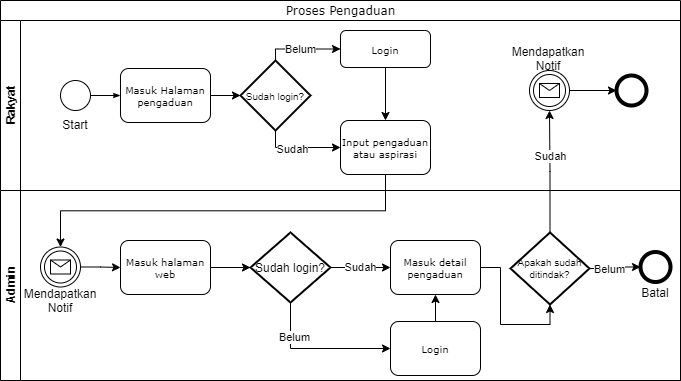

The diagram above was exported from draw.io. Its source (the exported page's mxGraphModel, read from the mxfile embedded in the PNG):
<mxGraphModel dx="665" dy="370" grid="1" gridSize="10" guides="1" tooltips="1" connect="1" arrows="1" fold="1" page="1" pageScale="1" pageWidth="850" pageHeight="1100" math="0" shadow="0">
  <root>
    <mxCell id="vja_B9OXZSMIzJTq1W9G-0" />
    <mxCell id="vja_B9OXZSMIzJTq1W9G-1" parent="vja_B9OXZSMIzJTq1W9G-0" />
    <mxCell id="VkpYyeCyhTCE7-YK4YMT-0" value="&lt;span style=&quot;font-weight: normal&quot;&gt;&lt;font style=&quot;font-size: 12px&quot;&gt;Proses Pengaduan&lt;/font&gt;&lt;/span&gt;" style="swimlane;html=1;childLayout=stackLayout;horizontal=1;startSize=20;horizontalStack=0;rounded=0;shadow=0;labelBackgroundColor=none;strokeWidth=1;fontFamily=Verdana;fontSize=8;align=center;" parent="vja_B9OXZSMIzJTq1W9G-1" vertex="1">
      <mxGeometry x="70" y="120" width="680" height="380" as="geometry" />
    </mxCell>
    <mxCell id="VkpYyeCyhTCE7-YK4YMT-1" value="Rakyat" style="swimlane;html=1;startSize=20;horizontal=0;strokeWidth=1;" parent="VkpYyeCyhTCE7-YK4YMT-0" vertex="1">
      <mxGeometry y="20" width="680" height="170" as="geometry" />
    </mxCell>
    <mxCell id="L7BfPtPzRAhZpsUNgNPN-19" style="edgeStyle=orthogonalEdgeStyle;rounded=0;orthogonalLoop=1;jettySize=auto;html=1;exitX=1;exitY=0.5;exitDx=0;exitDy=0;entryX=0;entryY=0.5;entryDx=0;entryDy=0;" parent="VkpYyeCyhTCE7-YK4YMT-1" source="L7BfPtPzRAhZpsUNgNPN-13" target="L7BfPtPzRAhZpsUNgNPN-0" edge="1">
      <mxGeometry relative="1" as="geometry" />
    </mxCell>
    <mxCell id="L7BfPtPzRAhZpsUNgNPN-13" value="" style="ellipse;shape=doubleEllipse;whiteSpace=wrap;html=1;aspect=fixed;strokeWidth=1;" parent="VkpYyeCyhTCE7-YK4YMT-1" vertex="1">
      <mxGeometry x="529" y="50" width="40" height="40" as="geometry" />
    </mxCell>
    <mxCell id="VkpYyeCyhTCE7-YK4YMT-2" style="edgeStyle=orthogonalEdgeStyle;rounded=0;html=1;labelBackgroundColor=none;startArrow=none;startFill=0;startSize=5;endArrow=classicThin;endFill=1;endSize=5;jettySize=auto;orthogonalLoop=1;strokeWidth=1;fontFamily=Verdana;fontSize=8" parent="VkpYyeCyhTCE7-YK4YMT-1" source="VkpYyeCyhTCE7-YK4YMT-3" target="VkpYyeCyhTCE7-YK4YMT-4" edge="1">
      <mxGeometry relative="1" as="geometry" />
    </mxCell>
    <mxCell id="VkpYyeCyhTCE7-YK4YMT-3" value="" style="ellipse;whiteSpace=wrap;html=1;rounded=0;shadow=0;labelBackgroundColor=none;strokeWidth=1;fontFamily=Verdana;fontSize=8;align=center;" parent="VkpYyeCyhTCE7-YK4YMT-1" vertex="1">
      <mxGeometry x="60" y="60" width="30" height="30" as="geometry" />
    </mxCell>
    <mxCell id="LrUjlmc-6Hs4K1886DSV-2" value="" style="edgeStyle=orthogonalEdgeStyle;rounded=0;orthogonalLoop=1;jettySize=auto;html=1;entryX=0;entryY=0.5;entryDx=0;entryDy=0;entryPerimeter=0;" parent="VkpYyeCyhTCE7-YK4YMT-1" source="VkpYyeCyhTCE7-YK4YMT-4" target="LrUjlmc-6Hs4K1886DSV-5" edge="1">
      <mxGeometry relative="1" as="geometry">
        <mxPoint x="265" y="82.5" as="targetPoint" />
      </mxGeometry>
    </mxCell>
    <mxCell id="VkpYyeCyhTCE7-YK4YMT-4" value="&lt;font style=&quot;font-size: 10px;&quot;&gt;Masuk Halaman pengaduan&lt;/font&gt;" style="rounded=1;whiteSpace=wrap;html=1;shadow=0;labelBackgroundColor=none;strokeWidth=1;fontFamily=Verdana;fontSize=10;align=center;" parent="VkpYyeCyhTCE7-YK4YMT-1" vertex="1">
      <mxGeometry x="120" y="47.99999999999997" width="90" height="54" as="geometry" />
    </mxCell>
    <mxCell id="WfjoSBlkARoA4yB1d8O_-4" style="edgeStyle=orthogonalEdgeStyle;rounded=0;orthogonalLoop=1;jettySize=auto;html=1;exitX=0.5;exitY=1;exitDx=0;exitDy=0;entryX=0.5;entryY=0;entryDx=0;entryDy=0;" parent="VkpYyeCyhTCE7-YK4YMT-1" source="VkpYyeCyhTCE7-YK4YMT-9" target="WfjoSBlkARoA4yB1d8O_-0" edge="1">
      <mxGeometry relative="1" as="geometry" />
    </mxCell>
    <mxCell id="VkpYyeCyhTCE7-YK4YMT-9" value="Login" style="rounded=1;whiteSpace=wrap;html=1;shadow=0;labelBackgroundColor=none;strokeWidth=1;fontFamily=Verdana;fontSize=10;align=center;" parent="VkpYyeCyhTCE7-YK4YMT-1" vertex="1">
      <mxGeometry x="340" y="9.999999999999972" width="90" height="37" as="geometry" />
    </mxCell>
    <mxCell id="LrUjlmc-6Hs4K1886DSV-0" value="Start" style="text;html=1;strokeColor=none;fillColor=none;align=center;verticalAlign=middle;whiteSpace=wrap;rounded=0;" parent="VkpYyeCyhTCE7-YK4YMT-1" vertex="1">
      <mxGeometry x="55" y="93.5" width="40" height="20" as="geometry" />
    </mxCell>
    <mxCell id="WfjoSBlkARoA4yB1d8O_-2" style="edgeStyle=orthogonalEdgeStyle;rounded=0;orthogonalLoop=1;jettySize=auto;html=1;exitX=0.5;exitY=0;exitDx=0;exitDy=0;exitPerimeter=0;entryX=0;entryY=0.5;entryDx=0;entryDy=0;" parent="VkpYyeCyhTCE7-YK4YMT-1" source="LrUjlmc-6Hs4K1886DSV-5" target="VkpYyeCyhTCE7-YK4YMT-9" edge="1">
      <mxGeometry relative="1" as="geometry">
        <Array as="points">
          <mxPoint x="275" y="29" />
        </Array>
      </mxGeometry>
    </mxCell>
    <mxCell id="WfjoSBlkARoA4yB1d8O_-5" value="Belum" style="edgeLabel;html=1;align=center;verticalAlign=middle;resizable=0;points=[];" parent="WfjoSBlkARoA4yB1d8O_-2" vertex="1" connectable="0">
      <mxGeometry x="0.3753" y="-3" relative="1" as="geometry">
        <mxPoint x="-17" y="-3" as="offset" />
      </mxGeometry>
    </mxCell>
    <mxCell id="WfjoSBlkARoA4yB1d8O_-3" style="edgeStyle=orthogonalEdgeStyle;rounded=0;orthogonalLoop=1;jettySize=auto;html=1;exitX=0.5;exitY=1;exitDx=0;exitDy=0;exitPerimeter=0;entryX=0;entryY=0.5;entryDx=0;entryDy=0;" parent="VkpYyeCyhTCE7-YK4YMT-1" source="LrUjlmc-6Hs4K1886DSV-5" target="WfjoSBlkARoA4yB1d8O_-0" edge="1">
      <mxGeometry relative="1" as="geometry">
        <Array as="points">
          <mxPoint x="275" y="127" />
        </Array>
      </mxGeometry>
    </mxCell>
    <mxCell id="WfjoSBlkARoA4yB1d8O_-6" value="Sudah" style="edgeLabel;html=1;align=center;verticalAlign=middle;resizable=0;points=[];" parent="WfjoSBlkARoA4yB1d8O_-3" vertex="1" connectable="0">
      <mxGeometry x="-0.2068" y="-1" relative="1" as="geometry">
        <mxPoint as="offset" />
      </mxGeometry>
    </mxCell>
    <mxCell id="LrUjlmc-6Hs4K1886DSV-5" value="&lt;font style=&quot;font-size: 10px&quot;&gt;Sudah login?&lt;/font&gt;" style="strokeWidth=2;html=1;shape=mxgraph.flowchart.decision;whiteSpace=wrap;" parent="VkpYyeCyhTCE7-YK4YMT-1" vertex="1">
      <mxGeometry x="240" y="40" width="70" height="70" as="geometry" />
    </mxCell>
    <mxCell id="WfjoSBlkARoA4yB1d8O_-0" value="Input pengaduan atau aspirasi" style="rounded=1;whiteSpace=wrap;html=1;shadow=0;labelBackgroundColor=none;strokeWidth=1;fontFamily=Verdana;fontSize=10;align=center;" parent="VkpYyeCyhTCE7-YK4YMT-1" vertex="1">
      <mxGeometry x="340" y="99.99999999999997" width="90" height="54" as="geometry" />
    </mxCell>
    <mxCell id="L7BfPtPzRAhZpsUNgNPN-0" value="" style="ellipse;whiteSpace=wrap;html=1;rounded=0;shadow=0;labelBackgroundColor=none;strokeWidth=4;fontFamily=Verdana;fontSize=8;align=center;" parent="VkpYyeCyhTCE7-YK4YMT-1" vertex="1">
      <mxGeometry x="616" y="55" width="30" height="30" as="geometry" />
    </mxCell>
    <mxCell id="L7BfPtPzRAhZpsUNgNPN-12" value="" style="html=1;shape=message;" parent="VkpYyeCyhTCE7-YK4YMT-1" vertex="1">
      <mxGeometry x="539" y="63" width="20" height="14" as="geometry" />
    </mxCell>
    <mxCell id="L7BfPtPzRAhZpsUNgNPN-14" value="" style="edgeStyle=orthogonalEdgeStyle;rounded=0;orthogonalLoop=1;jettySize=auto;html=1;" parent="VkpYyeCyhTCE7-YK4YMT-0" source="L7BfPtPzRAhZpsUNgNPN-2" target="L7BfPtPzRAhZpsUNgNPN-13" edge="1">
      <mxGeometry relative="1" as="geometry" />
    </mxCell>
    <mxCell id="L7BfPtPzRAhZpsUNgNPN-15" value="Sudah" style="edgeLabel;html=1;align=center;verticalAlign=middle;resizable=0;points=[];" parent="L7BfPtPzRAhZpsUNgNPN-14" vertex="1" connectable="0">
      <mxGeometry x="0.25" relative="1" as="geometry">
        <mxPoint as="offset" />
      </mxGeometry>
    </mxCell>
    <mxCell id="L7BfPtPzRAhZpsUNgNPN-21" style="edgeStyle=orthogonalEdgeStyle;rounded=0;orthogonalLoop=1;jettySize=auto;html=1;exitX=0.5;exitY=1;exitDx=0;exitDy=0;entryX=0.5;entryY=0;entryDx=0;entryDy=0;" parent="VkpYyeCyhTCE7-YK4YMT-0" source="WfjoSBlkARoA4yB1d8O_-0" target="FezbtiSSUZNXVZSpNdn6-1" edge="1">
      <mxGeometry relative="1" as="geometry" />
    </mxCell>
    <mxCell id="VkpYyeCyhTCE7-YK4YMT-13" value="Admin" style="swimlane;html=1;startSize=20;horizontal=0;" parent="VkpYyeCyhTCE7-YK4YMT-0" vertex="1">
      <mxGeometry y="190" width="680" height="190" as="geometry" />
    </mxCell>
    <mxCell id="FezbtiSSUZNXVZSpNdn6-7" style="edgeStyle=orthogonalEdgeStyle;rounded=0;orthogonalLoop=1;jettySize=auto;html=1;exitX=1;exitY=0.5;exitDx=0;exitDy=0;entryX=0;entryY=0.5;entryDx=0;entryDy=0;" parent="VkpYyeCyhTCE7-YK4YMT-13" source="FezbtiSSUZNXVZSpNdn6-1" target="VkpYyeCyhTCE7-YK4YMT-15" edge="1">
      <mxGeometry relative="1" as="geometry" />
    </mxCell>
    <mxCell id="FezbtiSSUZNXVZSpNdn6-1" value="" style="ellipse;shape=doubleEllipse;whiteSpace=wrap;html=1;aspect=fixed;strokeWidth=1;" parent="VkpYyeCyhTCE7-YK4YMT-13" vertex="1">
      <mxGeometry x="40" y="56.5" width="40" height="40" as="geometry" />
    </mxCell>
    <mxCell id="FezbtiSSUZNXVZSpNdn6-12" style="edgeStyle=orthogonalEdgeStyle;rounded=0;orthogonalLoop=1;jettySize=auto;html=1;exitX=1;exitY=0.5;exitDx=0;exitDy=0;entryX=0;entryY=0.5;entryDx=0;entryDy=0;entryPerimeter=0;" parent="VkpYyeCyhTCE7-YK4YMT-13" source="VkpYyeCyhTCE7-YK4YMT-15" target="FezbtiSSUZNXVZSpNdn6-10" edge="1">
      <mxGeometry relative="1" as="geometry" />
    </mxCell>
    <mxCell id="VkpYyeCyhTCE7-YK4YMT-15" value="Masuk halaman web" style="rounded=1;whiteSpace=wrap;html=1;shadow=0;labelBackgroundColor=none;strokeWidth=1;fontFamily=Verdana;fontSize=10;align=center;" parent="VkpYyeCyhTCE7-YK4YMT-13" vertex="1">
      <mxGeometry x="120" y="49.99999999999996" width="90" height="54" as="geometry" />
    </mxCell>
    <mxCell id="FezbtiSSUZNXVZSpNdn6-0" value="" style="html=1;shape=message;" parent="VkpYyeCyhTCE7-YK4YMT-13" vertex="1">
      <mxGeometry x="50" y="69.5" width="20" height="14" as="geometry" />
    </mxCell>
    <mxCell id="FezbtiSSUZNXVZSpNdn6-6" value="Mendapatkan&lt;br&gt;Notif" style="text;html=1;strokeColor=none;fillColor=none;align=center;verticalAlign=middle;whiteSpace=wrap;rounded=0;" parent="VkpYyeCyhTCE7-YK4YMT-13" vertex="1">
      <mxGeometry x="40" y="99.5" width="40" height="20" as="geometry" />
    </mxCell>
    <mxCell id="FezbtiSSUZNXVZSpNdn6-13" style="edgeStyle=orthogonalEdgeStyle;rounded=0;orthogonalLoop=1;jettySize=auto;html=1;exitX=0.5;exitY=1;exitDx=0;exitDy=0;exitPerimeter=0;entryX=0;entryY=0.5;entryDx=0;entryDy=0;" parent="VkpYyeCyhTCE7-YK4YMT-13" source="FezbtiSSUZNXVZSpNdn6-10" target="FezbtiSSUZNXVZSpNdn6-11" edge="1">
      <mxGeometry relative="1" as="geometry" />
    </mxCell>
    <mxCell id="FezbtiSSUZNXVZSpNdn6-20" value="Belum" style="edgeLabel;html=1;align=center;verticalAlign=middle;resizable=0;points=[];" parent="FezbtiSSUZNXVZSpNdn6-13" vertex="1" connectable="0">
      <mxGeometry x="-0.5326" y="3" relative="1" as="geometry">
        <mxPoint as="offset" />
      </mxGeometry>
    </mxCell>
    <mxCell id="FezbtiSSUZNXVZSpNdn6-18" value="Sudah" style="edgeStyle=orthogonalEdgeStyle;rounded=0;orthogonalLoop=1;jettySize=auto;html=1;entryX=0;entryY=0.5;entryDx=0;entryDy=0;" parent="VkpYyeCyhTCE7-YK4YMT-13" source="FezbtiSSUZNXVZSpNdn6-10" target="FezbtiSSUZNXVZSpNdn6-19" edge="1">
      <mxGeometry relative="1" as="geometry">
        <mxPoint x="360" y="68" as="targetPoint" />
      </mxGeometry>
    </mxCell>
    <mxCell id="FezbtiSSUZNXVZSpNdn6-10" value="Sudah login?" style="strokeWidth=2;html=1;shape=mxgraph.flowchart.decision;whiteSpace=wrap;" parent="VkpYyeCyhTCE7-YK4YMT-13" vertex="1">
      <mxGeometry x="250" y="42" width="80" height="70" as="geometry" />
    </mxCell>
    <mxCell id="FezbtiSSUZNXVZSpNdn6-21" style="edgeStyle=orthogonalEdgeStyle;rounded=0;orthogonalLoop=1;jettySize=auto;html=1;exitX=0.5;exitY=0;exitDx=0;exitDy=0;entryX=0.5;entryY=1;entryDx=0;entryDy=0;" parent="VkpYyeCyhTCE7-YK4YMT-13" source="FezbtiSSUZNXVZSpNdn6-11" target="FezbtiSSUZNXVZSpNdn6-19" edge="1">
      <mxGeometry relative="1" as="geometry" />
    </mxCell>
    <mxCell id="FezbtiSSUZNXVZSpNdn6-11" value="Login" style="rounded=1;whiteSpace=wrap;html=1;shadow=0;labelBackgroundColor=none;strokeWidth=1;fontFamily=Verdana;fontSize=10;align=center;" parent="VkpYyeCyhTCE7-YK4YMT-13" vertex="1">
      <mxGeometry x="390" y="131" width="90" height="54" as="geometry" />
    </mxCell>
    <mxCell id="Rnr5GtsPfJG6FYQns0xy-3" style="edgeStyle=orthogonalEdgeStyle;rounded=0;orthogonalLoop=1;jettySize=auto;html=1;exitX=1;exitY=0.5;exitDx=0;exitDy=0;entryX=0.5;entryY=1;entryDx=0;entryDy=0;entryPerimeter=0;fontSize=10;" edge="1" parent="VkpYyeCyhTCE7-YK4YMT-13" source="FezbtiSSUZNXVZSpNdn6-19" target="L7BfPtPzRAhZpsUNgNPN-2">
      <mxGeometry relative="1" as="geometry">
        <Array as="points">
          <mxPoint x="500" y="77" />
          <mxPoint x="500" y="134" />
          <mxPoint x="550" y="134" />
        </Array>
      </mxGeometry>
    </mxCell>
    <mxCell id="FezbtiSSUZNXVZSpNdn6-19" value="Masuk detail pengaduan" style="rounded=1;whiteSpace=wrap;html=1;shadow=0;labelBackgroundColor=none;strokeWidth=1;fontFamily=Verdana;fontSize=10;align=center;" parent="VkpYyeCyhTCE7-YK4YMT-13" vertex="1">
      <mxGeometry x="390" y="50" width="90" height="54" as="geometry" />
    </mxCell>
    <mxCell id="L7BfPtPzRAhZpsUNgNPN-1" value="" style="ellipse;whiteSpace=wrap;html=1;rounded=0;shadow=0;labelBackgroundColor=none;strokeWidth=4;fontFamily=Verdana;fontSize=8;align=center;" parent="VkpYyeCyhTCE7-YK4YMT-13" vertex="1">
      <mxGeometry x="640" y="61.5" width="30" height="30" as="geometry" />
    </mxCell>
    <mxCell id="L7BfPtPzRAhZpsUNgNPN-10" value="" style="edgeStyle=orthogonalEdgeStyle;rounded=0;orthogonalLoop=1;jettySize=auto;html=1;" parent="VkpYyeCyhTCE7-YK4YMT-13" source="L7BfPtPzRAhZpsUNgNPN-2" target="L7BfPtPzRAhZpsUNgNPN-1" edge="1">
      <mxGeometry relative="1" as="geometry" />
    </mxCell>
    <mxCell id="L7BfPtPzRAhZpsUNgNPN-17" value="Belum" style="edgeLabel;html=1;align=center;verticalAlign=middle;resizable=0;points=[];" parent="L7BfPtPzRAhZpsUNgNPN-10" vertex="1" connectable="0">
      <mxGeometry x="-0.2666" relative="1" as="geometry">
        <mxPoint as="offset" />
      </mxGeometry>
    </mxCell>
    <mxCell id="L7BfPtPzRAhZpsUNgNPN-2" value="&lt;font style=&quot;font-size: 10px;&quot;&gt;Apakah sudah ditindak?&lt;/font&gt;" style="strokeWidth=2;html=1;shape=mxgraph.flowchart.decision;whiteSpace=wrap;fontSize=10;" parent="VkpYyeCyhTCE7-YK4YMT-13" vertex="1">
      <mxGeometry x="510" y="42" width="79" height="72" as="geometry" />
    </mxCell>
    <mxCell id="L7BfPtPzRAhZpsUNgNPN-6" value="" style="edgeStyle=orthogonalEdgeStyle;rounded=0;orthogonalLoop=1;jettySize=auto;html=1;exitX=1;exitY=0.5;exitDx=0;exitDy=0;exitPerimeter=0;entryX=1;entryY=0.5;entryDx=0;entryDy=0;endArrow=none;entryPerimeter=0;" parent="VkpYyeCyhTCE7-YK4YMT-13" source="L7BfPtPzRAhZpsUNgNPN-2" edge="1" target="L7BfPtPzRAhZpsUNgNPN-2">
      <mxGeometry relative="1" as="geometry">
        <mxPoint x="620" y="367" as="sourcePoint" />
        <mxPoint x="550" y="66" as="targetPoint" />
      </mxGeometry>
    </mxCell>
    <mxCell id="L7BfPtPzRAhZpsUNgNPN-20" value="Batal" style="text;html=1;strokeColor=none;fillColor=none;align=center;verticalAlign=middle;whiteSpace=wrap;rounded=0;" parent="VkpYyeCyhTCE7-YK4YMT-13" vertex="1">
      <mxGeometry x="635" y="92" width="40" height="20" as="geometry" />
    </mxCell>
    <mxCell id="L7BfPtPzRAhZpsUNgNPN-18" value="Mendapatkan&lt;br&gt;Notif" style="text;html=1;strokeColor=none;fillColor=none;align=center;verticalAlign=middle;whiteSpace=wrap;rounded=0;" parent="vja_B9OXZSMIzJTq1W9G-1" vertex="1">
      <mxGeometry x="598" y="168" width="40" height="20" as="geometry" />
    </mxCell>
  </root>
</mxGraphModel>